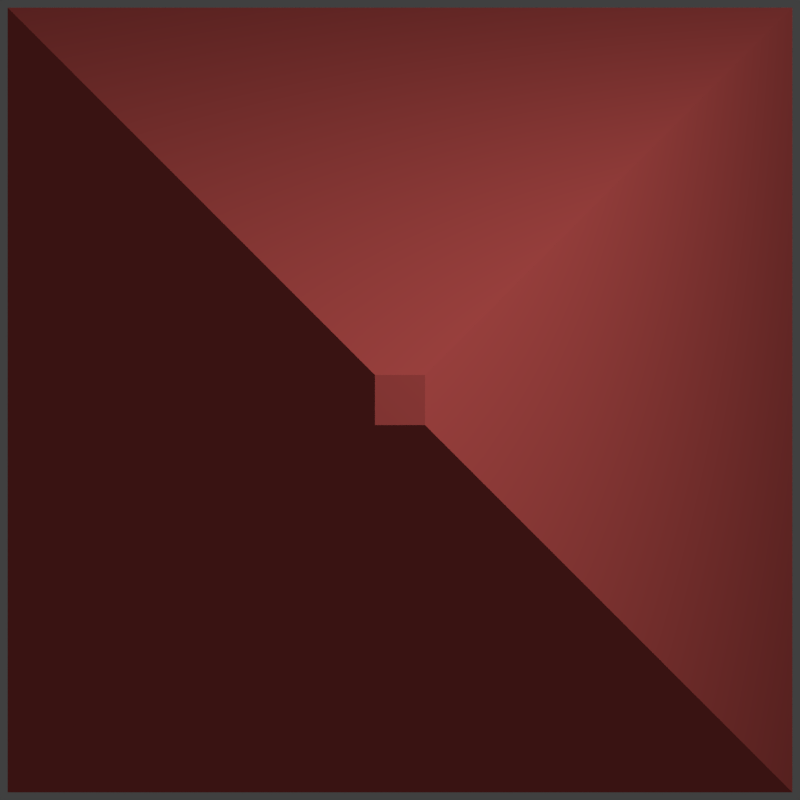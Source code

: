 # Source: another_mockup_entity.blend  (saved by Blender 2.66.0; exported with 4.5.12 LTS)
import bpy
from mathutils import Matrix  # noqa: F401  (used for matrix-valued properties, if any)

bpy.ops.wm.read_factory_settings(use_empty=True)
scene = bpy.context.scene
scene.name = 'Scene'

# ---- collections
col_collection_1 = bpy.data.collections.new('Collection 1'); scene.collection.children.link(col_collection_1)

# ---- materials (node trees are filled in below, after node groups)
mat_material_001 = bpy.data.materials.new('Material.001')
mat_material_001.alpha_threshold = 0.0
mat_material_001.use_transparent_shadow = False
mat_material_001.diffuse_color = (0.8, 0.1278, 0.1176, 1.0)
mat_material_001.roughness = 0.5
mat_material_001.specular_intensity = 0.6478
mat_material_001.line_color = (0.0, 0.0, 0.0, 1.0)
mat_material = bpy.data.materials.new('Material')
mat_material.alpha_threshold = 0.0
mat_material.use_transparent_shadow = False
mat_material.diffuse_color = (0.06072, 0.01312, 0.0123, 1.0)
mat_material.roughness = 0.5
mat_material.specular_intensity = 0.6478
mat_material.line_color = (0.0, 0.0, 0.0, 1.0)

# ---- material node trees

# ---- world
world_world = bpy.data.worlds.new('World'); scene.world = world_world
world_world.color = (0.05088, 0.05088, 0.05088)
world_world.use_sun_shadow = False
world_world.sun_shadow_jitter_overblur = 0.0
world_world.cycles.sampling_method = 'MANUAL'
world_world.cycles.sample_map_resolution = 256

# ---- cameras
cam_camera = bpy.data.cameras.new('Camera')
cam_camera.clip_end = 100.0
cam_camera.lens = 65.7
cam_camera.sensor_width = 32.0
cam_camera.sensor_height = 18.0
cam_camera.ortho_scale = 7.314
cam_camera.dof.focus_distance = 0.0
cam_camera.dof.aperture_fstop = 128.0

# ---- lights
light_lamp_001 = bpy.data.lights.new('Lamp.001', 'AREA')
light_lamp_001.color = (0.1631, 0.1722, 1.0)
light_lamp_001.transmission_factor = 0.0
light_lamp_001.cutoff_distance = 30.0
light_lamp_001.energy = 0.2356
light_lamp_001.shadow_buffer_clip_start = 1.001
light_lamp_001.shadow_soft_size = 0.1
light_lamp_001.shadow_maximum_resolution = 0.006
light_lamp_001.use_absolute_resolution = True
light_lamp_001.shape = 'RECTANGLE'
light_lamp_001.size = 0.1
light_lamp_001.size_y = 0.1
light_lamp_001.cycles.use_multiple_importance_sampling = False
light_lamp = bpy.data.lights.new('Lamp', 'POINT')
light_lamp.transmission_factor = 0.0
light_lamp.cutoff_distance = 30.0
light_lamp.energy = 100.0
light_lamp.shadow_buffer_clip_start = 1.001
light_lamp.shadow_soft_size = 0.1
light_lamp.shadow_maximum_resolution = 0.006
light_lamp.use_absolute_resolution = True
light_lamp.cycles.use_multiple_importance_sampling = False

# ---- meshes
me_cube_001 = bpy.data.meshes.new('Cube.001')
me_cube_001.from_pydata([(1.0, 1.0, -1.0), (1.0, -1.0, -1.0), (-1.0, -1.0, -1.0), (-1.0, 1.0, -1.0), (0.03334, 0.03334, 1.0), (0.03334, -0.03334, 1.0), (-0.03334, -0.03334, 1.0), (-0.03334, 0.03334, 1.0)], [], [(0, 1, 2, 3), (4, 7, 6, 5), (0, 4, 5, 1), (1, 5, 6, 2), (2, 6, 7, 3), (4, 0, 3, 7)])
me_cube_001.materials.append(mat_material_001)
me_cube_001.use_remesh_preserve_volume = False
me_cube_001.use_remesh_preserve_attributes = False
me_cube_001.use_mirror_vertex_groups = False
me_cube_001.update()
me_cube = bpy.data.meshes.new('Cube')
me_cube.from_pydata([(1.0, 1.0, -1.0), (1.0, -1.0, -1.0), (-1.0, -1.0, -1.0), (-1.0, 1.0, -1.0), (0.03334, 0.03334, 1.0), (0.03334, -0.03334, 1.0), (-0.03334, -0.03334, 1.0), (-0.03334, 0.03334, 1.0)], [], [(0, 1, 2, 3), (4, 7, 6, 5), (0, 4, 5, 1), (1, 5, 6, 2), (2, 6, 7, 3), (4, 0, 3, 7)])
me_cube.materials.append(mat_material)
me_cube.use_remesh_preserve_volume = False
me_cube.use_remesh_preserve_attributes = False
me_cube.use_mirror_vertex_groups = False
me_cube.update()

# ---- objects
ob_lamp_001 = bpy.data.objects.new('Lamp.001', light_lamp_001)
ob_cube_001 = bpy.data.objects.new('Cube.001', me_cube_001)
ob_cube = bpy.data.objects.new('Cube', me_cube)
ob_lamp = bpy.data.objects.new('Lamp', light_lamp)
ob_camera = bpy.data.objects.new('Camera', cam_camera)

# ---- transforms, parenting, visibility, modifiers, constraints
ob_lamp_001.location = (-1.932, -1.916, 2.787)
ob_lamp_001.rotation_euler = (-0.7826, 0.3003, 2.722)
ob_lamp_001.lock_rotations_4d = False
ob_lamp_001.empty_display_type = 'ARROWS'
ob_lamp_001.color = (0.0, 0.0, 0.0, 0.0)
ob_lamp_001.lineart.crease_threshold = 0.0
ob_cube_001.location = (0.0, 0.0, 0.02406)
ob_cube_001.lock_rotations_4d = False
ob_cube_001.empty_display_type = 'ARROWS'
ob_cube_001.display_type = 'WIRE'
ob_cube_001.lineart.crease_threshold = 0.0
ob_cube.location = (0.0, 0.0, 0.0)
ob_cube.lock_rotations_4d = False
ob_cube.empty_display_type = 'ARROWS'
ob_cube.lineart.crease_threshold = 0.0
_m = ob_cube.modifiers.new('Bevel', 'BEVEL')
_m.width = 0.097
_m.width_pct = 0.097
_m.limit_method = 'NONE'
_m.spread = 0.0
_m = ob_cube.modifiers.new('Bevel.001', 'BEVEL')
_m.width = 0.006
_m.width_pct = 0.006
_m.limit_method = 'NONE'
_m.spread = 0.0
ob_lamp.location = (1.427, 1.488, 2.338)
ob_lamp.rotation_euler = (0.6503, 0.05522, 1.866)
ob_lamp.lock_rotations_4d = False
ob_lamp.empty_display_type = 'ARROWS'
ob_lamp.color = (0.0, 0.0, 0.0, 0.0)
ob_lamp.lineart.crease_threshold = 0.0
ob_camera.location = (0.0, 0.0, 3.21)
ob_camera.lock_rotations_4d = False
ob_camera.empty_display_type = 'ARROWS'
ob_camera.color = (0.0, 0.0, 0.0, 0.0)
ob_camera.display_type = 'WIRE'
ob_camera.lineart.crease_threshold = 0.0

# ---- collection membership
col_collection_1.objects.link(ob_lamp_001)
col_collection_1.objects.link(ob_cube_001)
col_collection_1.objects.link(ob_cube)
col_collection_1.objects.link(ob_lamp)
col_collection_1.objects.link(ob_camera)

# ---- scene / render settings (as saved in the file)
scene.camera = ob_camera
scene.frame_start = 1; scene.frame_end = 250; scene.frame_set(1)
scene.render.engine = 'BLENDER_EEVEE_NEXT'
scene.render.image_settings.color_mode = 'RGB'
scene.render.image_settings.compression = 90
scene.render.resolution_x = 256
scene.render.resolution_y = 256
scene.render.dither_intensity = 0.0
scene.render.bake_margin = 2
scene.cycles.use_denoising = False
scene.cycles.samples = 10
scene.cycles.sampling_pattern = 'TABULATED_SOBOL'
scene.cycles.light_sampling_threshold = 0.0
scene.cycles.use_adaptive_sampling = False
scene.cycles.use_light_tree = False
scene.cycles.blur_glossy = 0.0
scene.cycles.volume_bounces = 1
scene.cycles.pixel_filter_type = 'GAUSSIAN'
scene.cycles.sample_clamp_indirect = 0.0
scene.view_settings.view_transform = 'Standard'
bpy.context.view_layer.update()
